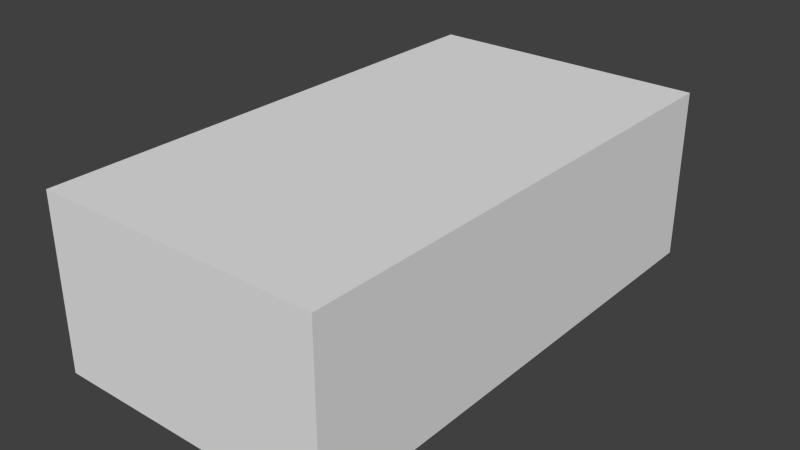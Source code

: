 # Source: ammo.blend  (saved by Blender 2.76.0; exported with 4.5.12 LTS)
import bpy
from mathutils import Matrix  # noqa: F401  (used for matrix-valued properties, if any)

bpy.ops.wm.read_factory_settings(use_empty=True)
scene = bpy.context.scene
scene.name = 'Scene'

# ---- collections
col_collection_1 = bpy.data.collections.new('Collection 1'); scene.collection.children.link(col_collection_1)

# ---- materials (node trees are filled in below, after node groups)
mat_material = bpy.data.materials.new('Material')
mat_material.alpha_threshold = 0.0
mat_material.use_transparent_shadow = False
mat_material.roughness = 0.5
mat_material.line_color = (0.0, 0.0, 0.0, 1.0)

# ---- material node trees

# ---- world
world_world = bpy.data.worlds.new('World'); scene.world = world_world
world_world.color = (0.05088, 0.05088, 0.05088)
world_world.use_sun_shadow = False
world_world.sun_shadow_jitter_overblur = 0.0
world_world.cycles.sampling_method = 'MANUAL'
world_world.cycles.sample_map_resolution = 256

# ---- meshes
me_cube = bpy.data.meshes.new('Cube')
me_cube.from_pydata([(0.4856, 0.06982, -0.4856), (0.4856, -1.687, -0.4856), (-0.4856, -1.687, -0.4856), (-0.4856, 0.06982, -0.4856), (0.4856, 0.06982, 0.1), (0.4856, -1.687, 0.1), (-0.4856, -1.687, 0.1), (-0.4856, 0.06982, 0.1)], [], [(0, 1, 2, 3), (4, 7, 6, 5), (0, 4, 5, 1), (1, 5, 6, 2), (2, 6, 7, 3), (4, 0, 3, 7)])
_uv = me_cube.uv_layers.new(name='UVMap')
_uv.uv.foreach_set('vector', [0.3119, 1.093e-07, 0.3119, 0.6439, 0.0, 0.6439, 1.436e-07, 0.0, 0.6191, 0.6343, 0.3166, 0.6343, 0.3166, 0.009667, 0.6191, 0.009667, 0.8119, 0.0, 1.0, 8.74e-08, 1.0, 0.6439, 0.8119, 0.6439, 1.49e-08, 0.6439, 0.1881, 0.6439, 0.1881, 1.0, 0.0, 1.0, 0.6238, 1.192e-07, 0.8119, 0.0, 0.8119, 0.6439, 0.6238, 0.6439, 0.3762, 1.0, 0.1881, 1.0, 0.1881, 0.6439, 0.3762, 0.6439])
me_cube.materials.append(mat_material)
me_cube.use_remesh_preserve_volume = False
me_cube.use_remesh_preserve_attributes = False
me_cube.use_mirror_vertex_groups = False
me_cube.update()

# ---- objects
ob_cube = bpy.data.objects.new('Cube', me_cube)

# ---- transforms, parenting, visibility, modifiers, constraints
ob_cube.location = (-0.1376, 0.3807, 0.3565)
ob_cube.lock_rotations_4d = False
ob_cube.empty_display_type = 'ARROWS'
ob_cube.lineart.crease_threshold = 0.0

# ---- collection membership
col_collection_1.objects.link(ob_cube)

# ---- scene / render settings (as saved in the file)
scene.frame_start = 1; scene.frame_end = 250; scene.frame_set(1)
scene.render.engine = 'BLENDER_EEVEE_NEXT'
scene.render.resolution_percentage = 50
scene.render.dither_intensity = 0.0
scene.cycles.use_denoising = False
scene.cycles.samples = 10
scene.cycles.sampling_pattern = 'TABULATED_SOBOL'
scene.cycles.light_sampling_threshold = 0.0
scene.cycles.use_adaptive_sampling = False
scene.cycles.use_light_tree = False
scene.cycles.blur_glossy = 0.0
scene.cycles.pixel_filter_type = 'GAUSSIAN'
scene.cycles.sample_clamp_indirect = 0.0
scene.view_settings.view_transform = 'Standard'
bpy.context.view_layer.update()

# ---- added for rendering (the .blend has no active camera and no usable light): camera, sun
cam_auto = bpy.data.cameras.new('AutoCamera')
cam_auto.lens = 50.0
cam_auto.sensor_width = 36.0
cam_auto.clip_end = 1000.0
ob_auto_camera = bpy.data.objects.new('AutoCamera', cam_auto)
scene.collection.objects.link(ob_auto_camera)
ob_auto_camera.location = (1.79691, -2.74911, 1.71133)
ob_auto_camera.rotation_euler = (1.09748, -7.21219e-08, 0.694738)
scene.camera = ob_auto_camera
light_auto_sun = bpy.data.lights.new('AutoSun', 'SUN')
light_auto_sun.energy = 3.0
light_auto_sun.angle = 0.0523599
ob_auto_sun = bpy.data.objects.new('AutoSun', light_auto_sun)
scene.collection.objects.link(ob_auto_sun)
ob_auto_sun.rotation_euler = (0.872665, 0.174533, 0.523599)
bpy.context.view_layer.update()
